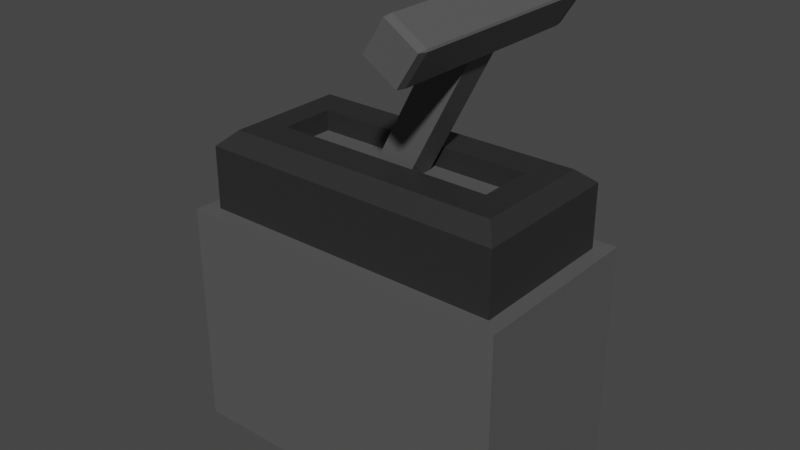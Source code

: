 # Source: SPAK.blend  (saved by Blender 3.6.11; exported with 4.5.12 LTS)
import bpy
from mathutils import Matrix  # noqa: F401  (used for matrix-valued properties, if any)

bpy.ops.wm.read_factory_settings(use_empty=True)
scene = bpy.context.scene
scene.name = 'Scene'

# ---- collections
col_collection = bpy.data.collections.new('Collection'); scene.collection.children.link(col_collection)

# ---- materials (node trees are filled in below, after node groups)
mat_material_002 = bpy.data.materials.new('Material.002')
mat_material_002.use_transparent_shadow = False
mat_material_001 = bpy.data.materials.new('Material.001')
mat_material_001.use_transparent_shadow = False

# ---- material node trees
mat_material_002.use_nodes = True; mat_material_002.node_tree.nodes.clear()
_N = mat_material_002.node_tree.nodes; _L = mat_material_002.node_tree.links
n0 = _N.new('ShaderNodeBsdfPrincipled'); n0.name = 'Principled BSDF'; n0.location = (10, 300)
n0.distribution = 'GGX'
n0.subsurface_method = 'RANDOM_WALK_SKIN'
n0.inputs[0].default_value = (0.02342, 0.02342, 0.02342, 1.0)
n0.inputs[3].default_value = 1.45
n0.inputs[27].default_value = (0.0, 0.0, 0.0, 1.0)
n0.inputs[28].default_value = 1.0
n1 = _N.new('ShaderNodeOutputMaterial'); n1.name = 'Material Output'; n1.location = (300, 300)
_L.new(n0.outputs[0], n1.inputs[0])
n1.is_active_output = True
mat_material_001.use_nodes = True; mat_material_001.node_tree.nodes.clear()
_N = mat_material_001.node_tree.nodes; _L = mat_material_001.node_tree.links
n0 = _N.new('ShaderNodeBsdfPrincipled'); n0.name = 'Principled BSDF'; n0.location = (10, 300)
n0.distribution = 'GGX'
n0.subsurface_method = 'RANDOM_WALK_SKIN'
n0.inputs[0].default_value = (0.09285, 0.09285, 0.09285, 1.0)
n0.inputs[3].default_value = 1.45
n0.inputs[27].default_value = (0.0, 0.0, 0.0, 1.0)
n0.inputs[28].default_value = 1.0
n1 = _N.new('ShaderNodeOutputMaterial'); n1.name = 'Material Output'; n1.location = (300, 300)
_L.new(n0.outputs[0], n1.inputs[0])
n1.is_active_output = True

# ---- world
world_world = bpy.data.worlds.new('World'); scene.world = world_world
world_world.use_nodes = True; world_world.node_tree.nodes.clear()
_N = world_world.node_tree.nodes; _L = world_world.node_tree.links
n0 = _N.new('ShaderNodeOutputWorld'); n0.name = 'World Output'; n0.location = (300, 300)
n1 = _N.new('ShaderNodeBackground'); n1.name = 'Background'; n1.location = (10, 300)
n1.inputs[0].default_value = (0.05088, 0.05088, 0.05088, 1.0)
_L.new(n1.outputs[0], n0.inputs[0])
n0.is_active_output = True
world_world.color = (0.05088, 0.05088, 0.05088)
world_world.use_sun_shadow = False
world_world.sun_shadow_jitter_overblur = 0.0

# ---- meshes
me_plane = bpy.data.meshes.new('Plane')
me_plane.from_pydata([(-1.0, -1.0, 0.0), (1.0, -1.0, 0.0), (-1.0, 1.0, 0.0), (1.0, 1.0, 0.0), (-0.7256, -0.3527, 1.0), (0.7256, -0.3527, 1.0), (-0.7256, 0.3527, 1.0), (0.7256, 0.3527, 1.0), (0.7256, 0.3527, 0.7355), (0.7256, -0.3527, 0.7355), (-0.7256, -0.3527, 0.7355), (-0.7256, 0.3527, 0.7355), (-0.9068, 0.7801, 1.0), (-1.0, 1.0, 0.8178), (-1.0, -1.0, 0.8178), (-0.9068, -0.7801, 1.0), (1.0, -1.0, 0.8178), (0.9068, -0.7801, 1.0), (1.0, 1.0, 0.8178), (0.9068, 0.7801, 1.0)], [], [(0, 2, 3, 1), (4, 5, 9, 10), (10, 9, 8, 11), (6, 7, 19, 12), (2, 0, 14, 13), (7, 5, 17, 19), (3, 2, 13, 18), (0, 1, 16, 14), (1, 3, 18, 16), (5, 4, 15, 17), (13, 14, 15, 12), (14, 16, 17, 15), (16, 18, 19, 17), (18, 13, 12, 19), (4, 6, 12, 15), (5, 7, 8, 9), (6, 4, 10, 11), (7, 6, 11, 8)])
me_plane.polygons.foreach_set('material_index', [0, 0, 1, 0, 0, 0, 0, 0, 0, 0, 0, 0, 0, 0, 0, 0, 0, 0])
_uv = me_plane.uv_layers.new(name='UVMap')
_uv.uv.foreach_set('vector', [0.0, 0.0, 0.0, 1.0, 1.0, 1.0, 1.0, 0.0, 0.1372, 0.1372, 0.8628, 0.1372, 0.8628, 0.1372, 0.1372, 0.1372, 0.1372, 0.1372, 0.8628, 0.1372, 0.8628, 0.8628, 0.1372, 0.8628, 0.1372, 0.8628, 0.8628, 0.8628, 0.9534, 0.9534, 0.0466, 0.9534, 0.0, 1.0, 0.0, 0.0, 0.0, 0.0, 0.0, 1.0, 0.8628, 0.8628, 0.8628, 0.1372, 0.9534, 0.0466, 0.9534, 0.9534, 1.0, 1.0, 0.0, 1.0, 0.0, 1.0, 1.0, 1.0, 0.0, 0.0, 1.0, 0.0, 1.0, 0.0, 0.0, 0.0, 1.0, 0.0, 1.0, 1.0, 1.0, 1.0, 1.0, 0.0, 0.8628, 0.1372, 0.1372, 0.1372, 0.0466, 0.0466, 0.9534, 0.0466, 0.0, 1.0, 0.0, 0.0, 0.0466, 0.0466, 0.0466, 0.9534, 0.0, 0.0, 1.0, 0.0, 0.9534, 0.0466, 0.0466, 0.0466, 1.0, 0.0, 1.0, 1.0, 0.9534, 0.9534, 0.9534, 0.0466, 1.0, 1.0, 0.0, 1.0, 0.0466, 0.9534, 0.9534, 0.9534, 0.1372, 0.1372, 0.1372, 0.8628, 0.0466, 0.9534, 0.0466, 0.0466, 0.8628, 0.1372, 0.8628, 0.8628, 0.8628, 0.8628, 0.8628, 0.1372, 0.1372, 0.8628, 0.1372, 0.1372, 0.1372, 0.1372, 0.1372, 0.8628, 0.8628, 0.8628, 0.1372, 0.8628, 0.1372, 0.8628, 0.8628, 0.8628])
me_plane.materials.append(mat_material_002)
me_plane.materials.append(mat_material_001)
me_plane.update()
me_cube_001 = bpy.data.meshes.new('Cube.001')
me_cube_001.from_pydata([(-1.0, -1.0, -1.0), (-1.0, -1.0, 1.0), (-1.0, 1.0, -1.0), (-1.0, 1.0, 1.0), (1.0, -1.0, -1.0), (1.0, -1.0, 1.0), (1.0, 1.0, -1.0), (1.0, 1.0, 1.0)], [], [(0, 1, 3, 2), (2, 3, 7, 6), (6, 7, 5, 4), (4, 5, 1, 0), (2, 6, 4, 0), (7, 3, 1, 5)])
_uv = me_cube_001.uv_layers.new(name='UVMap')
_uv.uv.foreach_set('vector', [0.375, 0.0, 0.625, 0.0, 0.625, 0.25, 0.375, 0.25, 0.375, 0.25, 0.625, 0.25, 0.625, 0.5, 0.375, 0.5, 0.375, 0.5, 0.625, 0.5, 0.625, 0.75, 0.375, 0.75, 0.375, 0.75, 0.625, 0.75, 0.625, 1.0, 0.375, 1.0, 0.125, 0.5, 0.375, 0.5, 0.375, 0.75, 0.125, 0.75, 0.625, 0.5, 0.875, 0.5, 0.875, 0.75, 0.625, 0.75])
me_cube_001.materials.append(mat_material_001)
me_cube_001.update()
me_cube_002 = bpy.data.meshes.new('Cube.002')
me_cube_002.from_pydata([(-0.9211, -0.9211, -1.0), (-0.9211, -1.0, -0.9211), (-1.0, -0.9211, -0.9211), (-0.9211, -1.0, 0.9211), (-0.9211, -0.9211, 1.0), (-1.0, -0.9211, 0.9211), (-0.9211, 0.9211, -1.0), (-1.0, 0.9211, -0.9211), (-0.9211, 1.0, -0.9211), (-0.9211, 0.9211, 1.0), (-0.9211, 1.0, 0.9211), (-1.0, 0.9211, 0.9211), (0.9211, -0.9211, -1.0), (1.0, -0.9211, -0.9211), (0.9211, -1.0, -0.9211), (0.9211, -0.9211, 1.0), (0.9211, -1.0, 0.9211), (1.0, -0.9211, 0.9211), (0.9211, 0.9211, -1.0), (0.9211, 1.0, -0.9211), (1.0, 0.9211, -0.9211), (0.9211, 0.9211, 1.0), (1.0, 0.9211, 0.9211), (0.9211, 1.0, 0.9211)], [], [(14, 16, 3, 1), (20, 22, 17, 13), (21, 9, 4, 15), (2, 5, 11, 7), (8, 10, 23, 19), (0, 1, 2), (3, 4, 5), (6, 7, 8), (9, 10, 11), (12, 13, 14), (15, 16, 17), (18, 19, 20), (21, 22, 23), (6, 0, 2, 7), (1, 3, 5, 2), (4, 9, 11, 5), (10, 8, 7, 11), (18, 6, 8, 19), (9, 21, 23, 10), (22, 20, 19, 23), (12, 18, 20, 13), (21, 15, 17, 22), (16, 14, 13, 17), (0, 12, 14, 1), (15, 4, 3, 16), (6, 18, 12, 0)])
_uv = me_cube_002.uv_layers.new(name='UVMap')
_uv.uv.foreach_set('vector', [0.3849, 0.7599, 0.6151, 0.7599, 0.6151, 0.9901, 0.3849, 0.9901, 0.3849, 0.5099, 0.6151, 0.5099, 0.6151, 0.7401, 0.3849, 0.7401, 0.6349, 0.5099, 0.8651, 0.5099, 0.8651, 0.7401, 0.6349, 0.7401, 0.3849, 0.009859, 0.6151, 0.009859, 0.6151, 0.2401, 0.3849, 0.2401, 0.3849, 0.2599, 0.6151, 0.2599, 0.6151, 0.4901, 0.3849, 0.4901, 0.1349, 0.7401, 0.1349, 0.75, 0.125, 0.7401, 0.6151, 0.0, 0.625, 0.009859, 0.6151, 0.009859, 0.1349, 0.5099, 0.125, 0.5099, 0.1349, 0.5, 0.625, 0.2401, 0.6151, 0.25, 0.6151, 0.2401, 0.3651, 0.7401, 0.375, 0.7401, 0.3651, 0.75, 0.625, 0.7599, 0.6151, 0.7599, 0.6151, 0.75, 0.3651, 0.5099, 0.3651, 0.5, 0.375, 0.5099, 0.625, 0.4901, 0.6151, 0.5, 0.6151, 0.4901, 0.1349, 0.5099, 0.1349, 0.7401, 0.125, 0.7401, 0.125, 0.5099, 0.3849, 0.0, 0.6151, 0.0, 0.6151, 0.009859, 0.3849, 0.009859, 0.625, 0.009859, 0.625, 0.2401, 0.6151, 0.2401, 0.6151, 0.009859, 0.6151, 0.2599, 0.3849, 0.2599, 0.3849, 0.2401, 0.6151, 0.2401, 0.3651, 0.5099, 0.1349, 0.5099, 0.1349, 0.5, 0.3651, 0.5, 0.625, 0.2599, 0.625, 0.4901, 0.6151, 0.4901, 0.6151, 0.2599, 0.6151, 0.5099, 0.3849, 0.5099, 0.3849, 0.4901, 0.6151, 0.4901, 0.3651, 0.7401, 0.3651, 0.5099, 0.3849, 0.5099, 0.3849, 0.7401, 0.6349, 0.5099, 0.6349, 0.7401, 0.6151, 0.7401, 0.6151, 0.5099, 0.6151, 0.7599, 0.3849, 0.7599, 0.3849, 0.7401, 0.6151, 0.7401, 0.1349, 0.7401, 0.3651, 0.7401, 0.3651, 0.75, 0.1349, 0.75, 0.625, 0.7599, 0.625, 0.9901, 0.6151, 0.9901, 0.6151, 0.7599, 0.1349, 0.5099, 0.3651, 0.5099, 0.3651, 0.7401, 0.1349, 0.7401])
me_cube_002.materials.append(mat_material_001)
me_cube_002.update()
me_cube_003 = bpy.data.meshes.new('Cube.003')
me_cube_003.from_pydata([(-1.0, -1.0, -1.0), (-1.0, -1.0, 1.0), (-1.0, 1.0, -1.0), (-1.0, 1.0, 1.0), (1.0, -1.0, -1.0), (1.0, -1.0, 1.0), (1.0, 1.0, -1.0), (1.0, 1.0, 1.0)], [], [(0, 1, 3, 2), (2, 3, 7, 6), (6, 7, 5, 4), (4, 5, 1, 0), (2, 6, 4, 0), (7, 3, 1, 5)])
_uv = me_cube_003.uv_layers.new(name='UVMap')
_uv.uv.foreach_set('vector', [0.375, 0.0, 0.625, 0.0, 0.625, 0.25, 0.375, 0.25, 0.375, 0.25, 0.625, 0.25, 0.625, 0.5, 0.375, 0.5, 0.375, 0.5, 0.625, 0.5, 0.625, 0.75, 0.375, 0.75, 0.375, 0.75, 0.625, 0.75, 0.625, 1.0, 0.375, 1.0, 0.125, 0.5, 0.375, 0.5, 0.375, 0.75, 0.125, 0.75, 0.625, 0.5, 0.875, 0.5, 0.875, 0.75, 0.625, 0.75])
me_cube_003.materials.append(mat_material_001)
me_cube_003.update()

# ---- objects
ob_plane = bpy.data.objects.new('Plane', me_plane)
ob_cube = bpy.data.objects.new('Cube', me_cube_001)
ob_cube_001 = bpy.data.objects.new('Cube.001', me_cube_002)
ob_cube_002 = bpy.data.objects.new('Cube.002', me_cube_003)

# ---- transforms, parenting, visibility, modifiers, constraints
ob_plane.location = (0.0, 0.0, 3.0)
ob_plane.scale = (2.0, 1.0, 1.0)
ob_cube.location = (0.4321, 0.0, 4.545)
ob_cube.rotation_euler = (0.0, 0.4802, 0.0)
ob_cube.scale = (0.2192, 0.2192, 1.208)
ob_cube_001.location = (1.054, 0.0, 5.7)
ob_cube_001.rotation_euler = (0.0, -1.007, 0.0)
ob_cube_001.scale = (0.2649, 1.411, 0.2649)
ob_cube_002.location = (0.0, 0.0, 1.5)
ob_cube_002.scale = (2.2, 1.2, 1.5)

# ---- collection membership
col_collection.objects.link(ob_plane)
col_collection.objects.link(ob_cube)
col_collection.objects.link(ob_cube_001)
col_collection.objects.link(ob_cube_002)

# ---- scene / render settings (as saved in the file)
scene.frame_start = 1; scene.frame_end = 250; scene.frame_set(1)
scene.render.engine = 'BLENDER_EEVEE_NEXT'
scene.cycles.sampling_pattern = 'TABULATED_SOBOL'
scene.view_settings.view_transform = 'Filmic'
bpy.context.view_layer.update()

# ---- added for rendering (the .blend has no active camera and no usable light): camera, sun
cam_auto = bpy.data.cameras.new('AutoCamera')
cam_auto.lens = 50.0
cam_auto.sensor_width = 36.0
cam_auto.clip_end = 1000.0
ob_auto_camera = bpy.data.objects.new('AutoCamera', cam_auto)
scene.collection.objects.link(ob_auto_camera)
ob_auto_camera.location = (7.40886, -8.89063, 8.95996)
ob_auto_camera.rotation_euler = (1.09748, -7.21219e-08, 0.694738)
scene.camera = ob_auto_camera
light_auto_sun = bpy.data.lights.new('AutoSun', 'SUN')
light_auto_sun.energy = 3.0
light_auto_sun.angle = 0.0523599
ob_auto_sun = bpy.data.objects.new('AutoSun', light_auto_sun)
scene.collection.objects.link(ob_auto_sun)
ob_auto_sun.rotation_euler = (0.872665, 0.174533, 0.523599)
bpy.context.view_layer.update()
